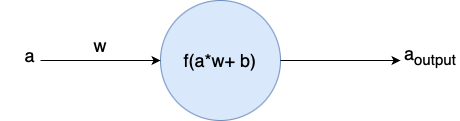

The diagram above was exported from draw.io. Its source (the exported page's mxGraphModel, read from the mxfile embedded in the PNG):
<mxGraphModel dx="1434" dy="827" grid="1" gridSize="10" guides="1" tooltips="1" connect="1" arrows="1" fold="1" page="1" pageScale="1" pageWidth="827" pageHeight="1169" math="0" shadow="0">
  <root>
    <mxCell id="0" />
    <mxCell id="1" parent="0" />
    <mxCell id="0vcYcZ75eHkw9lraM8g0-1" value="&lt;font style=&quot;font-size: 18px;&quot;&gt;f(a*w+ b)&lt;/font&gt;" style="ellipse;whiteSpace=wrap;html=1;aspect=fixed;fillColor=#dae8fc;strokeColor=#6c8ebf;" parent="1" vertex="1">
      <mxGeometry x="320" y="300" width="120" height="120" as="geometry" />
    </mxCell>
    <mxCell id="0vcYcZ75eHkw9lraM8g0-2" value="" style="endArrow=classic;html=1;rounded=0;entryX=0;entryY=0.5;entryDx=0;entryDy=0;" parent="1" target="0vcYcZ75eHkw9lraM8g0-1" edge="1">
      <mxGeometry width="50" height="50" relative="1" as="geometry">
        <mxPoint x="200" y="360" as="sourcePoint" />
        <mxPoint x="440" y="320" as="targetPoint" />
      </mxGeometry>
    </mxCell>
    <mxCell id="0vcYcZ75eHkw9lraM8g0-6" value="&lt;font style=&quot;font-size: 18px;&quot;&gt;a&lt;/font&gt;" style="text;html=1;align=center;verticalAlign=middle;whiteSpace=wrap;rounded=0;" parent="1" vertex="1">
      <mxGeometry x="160" y="340" width="60" height="30" as="geometry" />
    </mxCell>
    <mxCell id="0vcYcZ75eHkw9lraM8g0-10" value="&lt;font style=&quot;font-size: 18px;&quot;&gt;w&lt;/font&gt;" style="text;html=1;align=center;verticalAlign=middle;whiteSpace=wrap;rounded=0;" parent="1" vertex="1">
      <mxGeometry x="230" y="330" width="60" height="30" as="geometry" />
    </mxCell>
    <mxCell id="0vcYcZ75eHkw9lraM8g0-12" value="" style="endArrow=classic;html=1;rounded=0;exitX=1;exitY=0.5;exitDx=0;exitDy=0;" parent="1" edge="1" source="0vcYcZ75eHkw9lraM8g0-1">
      <mxGeometry width="50" height="50" relative="1" as="geometry">
        <mxPoint x="440" y="339" as="sourcePoint" />
        <mxPoint x="560" y="360" as="targetPoint" />
      </mxGeometry>
    </mxCell>
    <mxCell id="0vcYcZ75eHkw9lraM8g0-13" value="&lt;font style=&quot;font-size: 18px;&quot;&gt;a&lt;sub&gt;output&lt;/sub&gt;&lt;/font&gt;" style="text;html=1;align=center;verticalAlign=middle;whiteSpace=wrap;rounded=0;" parent="1" vertex="1">
      <mxGeometry x="560" y="340" width="60" height="30" as="geometry" />
    </mxCell>
  </root>
</mxGraphModel>